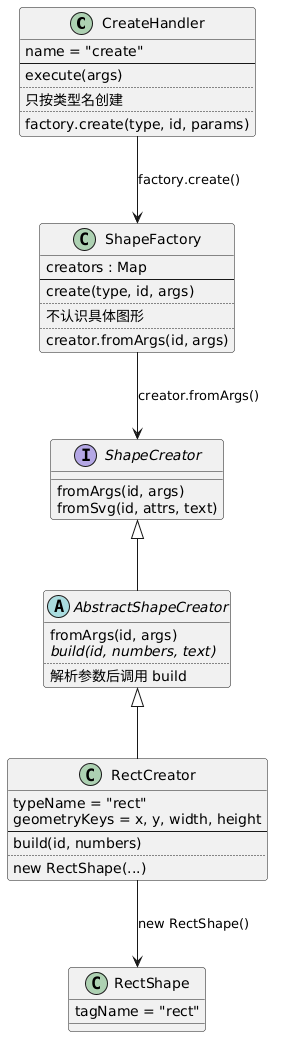

The diagram above was rendered by PlantUML. Its source (embedded in the PNG):
@startuml
skinparam shadowing false
skinparam roundcorner 6
skinparam nodesep 100
skinparam ranksep 70

class CreateHandler {
  name = "create"
  --
  execute(args)
  ..
  只按类型名创建
  ..
  factory.create(type, id, params)
}

class ShapeFactory {
  creators : Map
  --
  create(type, id, args)
  ..
  不认识具体图形
  ..
  creator.fromArgs(id, args)
}

interface ShapeCreator {
  fromArgs(id, args)
  fromSvg(id, attrs, text)
}

abstract class AbstractShapeCreator {
  fromArgs(id, args)
  {abstract} build(id, numbers, text)
  ..
  解析参数后调用 build
}

class RectCreator {
  typeName = "rect"
  geometryKeys = x, y, width, height
  --
  build(id, numbers)
  ..
  new RectShape(...)
}

class RectShape {
  tagName = "rect"
}

CreateHandler -down-> ShapeFactory : factory.create()
ShapeFactory -down-> ShapeCreator : creator.fromArgs()
ShapeCreator <|-down- AbstractShapeCreator
AbstractShapeCreator <|-down- RectCreator
RectCreator -down-> RectShape : new RectShape()
@enduml